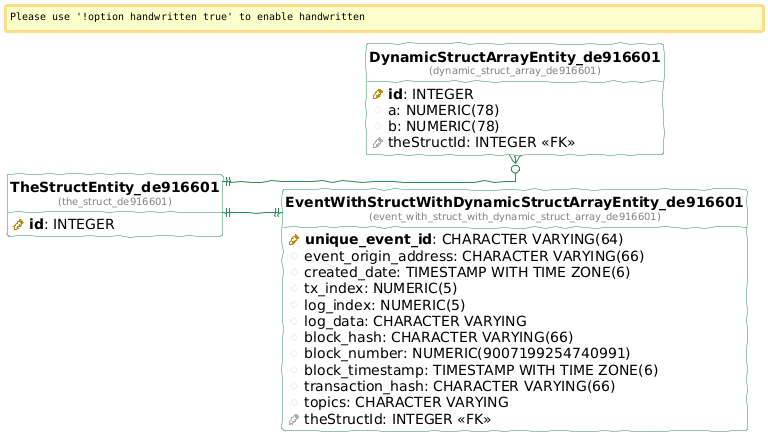

The diagram above was rendered by PlantUML. Its source (embedded in the PNG):
@startuml
!define table(ename, dbname) entity "<b>ename</b>\n<font size=10 color=gray>(dbname)</font>"

!define pkey(x) {field} <b><color:DarkGoldenRod><&key></color> x</b>
!define fkey(x) {field} <color:#AAAAAA><&key></color> x
!define column(x) {field} <color:#EFEFEF><&media-record></color> x

hide stereotypes
hide methods
hide circle

left to right direction

skinparam roundcorner 5
skinparam linetype ortho
skinparam shadowing false
skinparam handwritten true

skinparam class {
    BackgroundColor white
    ArrowColor seagreen
    BorderColor seagreen
}


table( DynamicStructArrayEntity_de916601, dynamic_struct_array_de916601 ) as dynamic_struct_array_de916601 {
  pkey( id ): INTEGER 
  column( a ): NUMERIC(78) 
  column( b ): NUMERIC(78) 
  fkey( theStructId ): INTEGER <<FK>>
}

table( EventWithStructWithDynamicStructArrayEntity_de916601, event_with_struct_with_dynamic_struct_array_de916601 ) as event_with_struct_with_dynamic_struct_array_de916601 {
  pkey( unique_event_id ): CHARACTER VARYING(64) 
  column( event_origin_address ): CHARACTER VARYING(66) 
  column( created_date ): TIMESTAMP WITH TIME ZONE(6) 
  column( tx_index ): NUMERIC(5) 
  column( log_index ): NUMERIC(5) 
  column( log_data ): CHARACTER VARYING 
  column( block_hash ): CHARACTER VARYING(66) 
  column( block_number ): NUMERIC(9007199254740991) 
  column( block_timestamp ): TIMESTAMP WITH TIME ZONE(6) 
  column( transaction_hash ): CHARACTER VARYING(66) 
  column( topics ): CHARACTER VARYING 
  fkey( theStructId ): INTEGER <<FK>>
}

table( TheStructEntity_de916601, the_struct_de916601 ) as the_struct_de916601 {
  pkey( id ): INTEGER 
}

"the_struct_de916601" ||--o{ "dynamic_struct_array_de916601"
"the_struct_de916601" ||--|| "event_with_struct_with_dynamic_struct_array_de916601"
@enduml